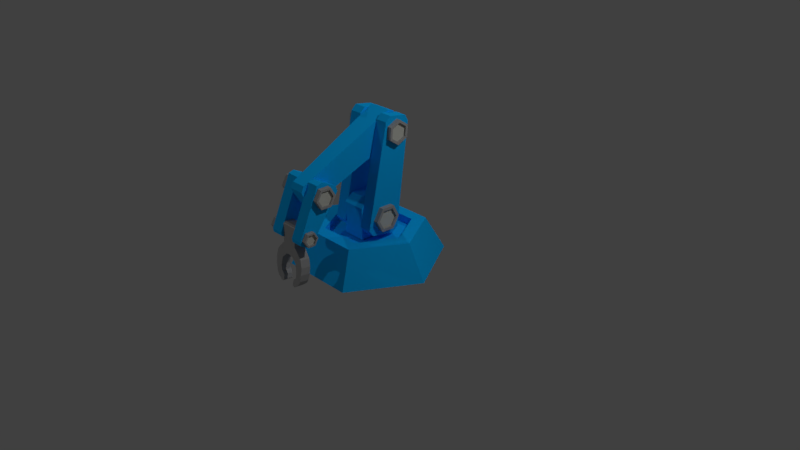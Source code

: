 # Source: inserterv3.blend  (saved by Blender 2.78.0; exported with 4.5.12 LTS)
import bpy
from mathutils import Matrix  # noqa: F401  (used for matrix-valued properties, if any)

bpy.ops.wm.read_factory_settings(use_empty=True)
scene = bpy.context.scene
scene.name = 'Scene'

# ---- collections
col_collection_1 = bpy.data.collections.new('Collection 1'); scene.collection.children.link(col_collection_1)

# ---- materials (node trees are filled in below, after node groups)
mat_material_001 = bpy.data.materials.new('Material.001')
mat_material_001.alpha_threshold = 0.0
mat_material_001.use_transparent_shadow = False
mat_material_001.diffuse_color = (0.004449, 0.4505, 1.0, 1.0)
mat_material_001.roughness = 0.5
mat_material_001.specular_intensity = 1.0
mat_material_002 = bpy.data.materials.new('Material.002')
mat_material_002.alpha_threshold = 0.0
mat_material_002.use_transparent_shadow = False
mat_material_002.diffuse_color = (0.3506, 0.3506, 0.3506, 1.0)
mat_material_002.roughness = 0.5
mat_material_003 = bpy.data.materials.new('Material.003')
mat_material_003.alpha_threshold = 0.0
mat_material_003.use_transparent_shadow = False
mat_material_003.diffuse_color = (0.5495, 0.5596, 0.5082, 1.0)
mat_material_003.roughness = 0.5
mat_material_003.specular_intensity = 1.0

# ---- material node trees

# ---- world
world_world = bpy.data.worlds.new('World'); scene.world = world_world
world_world.color = (0.05088, 0.05088, 0.05088)
world_world.use_sun_shadow = False
world_world.sun_shadow_jitter_overblur = 0.0
world_world.cycles.sampling_method = 'MANUAL'

# ---- cameras
cam_camera = bpy.data.cameras.new('Camera')
cam_camera.clip_end = 100.0
cam_camera.lens = 35.0
cam_camera.sensor_width = 32.0
cam_camera.sensor_height = 18.0
cam_camera.ortho_scale = 7.314
cam_camera.dof.focus_distance = 0.0
cam_camera.dof.aperture_fstop = 128.0

# ---- lights
light_lamp = bpy.data.lights.new('Lamp', 'POINT')
light_lamp.transmission_factor = 0.0
light_lamp.cutoff_distance = 30.0
light_lamp.energy = 349.0
light_lamp.shadow_buffer_clip_start = 1.001
light_lamp.shadow_soft_size = 0.1
light_lamp.shadow_maximum_resolution = 0.006
light_lamp.use_absolute_resolution = True
light_lamp_001 = bpy.data.lights.new('Lamp.001', 'POINT')
light_lamp_001.transmission_factor = 0.0
light_lamp_001.cutoff_distance = 30.0
light_lamp_001.energy = 349.0
light_lamp_001.shadow_buffer_clip_start = 1.001
light_lamp_001.shadow_soft_size = 0.1
light_lamp_001.shadow_maximum_resolution = 0.006
light_lamp_001.use_absolute_resolution = True
light_lamp_002 = bpy.data.lights.new('Lamp.002', 'POINT')
light_lamp_002.transmission_factor = 0.0
light_lamp_002.cutoff_distance = 30.0
light_lamp_002.energy = 349.0
light_lamp_002.shadow_buffer_clip_start = 1.001
light_lamp_002.shadow_soft_size = 0.1
light_lamp_002.shadow_maximum_resolution = 0.006
light_lamp_002.use_absolute_resolution = True

# ---- meshes
me_cylinder = bpy.data.meshes.new('Cylinder')
me_cylinder.from_pydata([(-0.5, 0.866, -0.01206), (-0.3721, 0.6444, 0.4354), (0.5, 0.866, -0.01206), (0.3721, 0.6444, 0.4354), (1.0, -5.96e-08, -0.01206), (0.7441, 0.0, 0.4354), (0.5, -0.866, -0.01206), (0.3721, -0.6444, 0.4354), (-0.5, -0.866, -0.01206), (-0.3721, -0.6444, 0.4354), (-1.0, -1.192e-07, -0.01206), (-0.7441, -8.941e-08, 0.4354), (0.2794, 0.4839, 0.4354), (-0.2794, 0.4839, 0.4354), (0.5588, -1.49e-08, 0.4354), (0.2794, -0.4839, 0.4354), (-0.2794, -0.4839, 0.4354), (-0.5588, -7.451e-08, 0.4354), (0.2794, 0.4839, 0.3333), (-0.2794, 0.4839, 0.3333), (0.5588, -1.49e-08, 0.3333), (0.2794, -0.4839, 0.3333), (-0.2794, -0.4839, 0.3333), (-0.5588, -7.451e-08, 0.3333)], [], [(0, 1, 3, 2), (2, 3, 5, 4), (4, 5, 7, 6), (6, 7, 9, 8), (9, 7, 15, 16), (8, 9, 11, 10), (10, 11, 1, 0), (0, 2, 4, 6, 8, 10), (17, 16, 22, 23), (5, 3, 12, 14), (11, 9, 16, 17), (3, 1, 13, 12), (7, 5, 14, 15), (1, 11, 17, 13), (18, 19, 23, 22, 21, 20), (15, 14, 20, 21), (12, 13, 19, 18), (13, 17, 23, 19), (16, 15, 21, 22), (14, 12, 18, 20)])
me_cylinder.materials.append(mat_material_001)
me_cylinder.use_remesh_preserve_volume = False
me_cylinder.use_remesh_preserve_attributes = False
me_cylinder.use_mirror_vertex_groups = False
me_cylinder.update()
me_cube_001 = bpy.data.meshes.new('Cube.001')
me_cube_001.from_pydata([(-0.1518, -0.241, 0.3441), (-0.1518, 0.241, 0.3441), (0.1518, -0.241, 0.3441), (0.1518, 0.241, 0.3441), (-0.1518, -0.241, 0.7673), (-0.1518, -0.1439, 0.8767), (-0.1518, 0.1439, 0.8767), (-0.1518, 0.241, 0.7673), (0.1518, -0.1439, 0.8767), (0.1518, -0.241, 0.7673), (0.1518, 0.241, 0.7673), (0.1518, 0.1439, 0.8767)], [], [(11, 6, 5, 8), (3, 10, 11, 8, 9, 2), (0, 4, 5, 6, 7, 1), (1, 3, 2, 0), (1, 7, 10, 3), (6, 11, 10, 7), (8, 5, 4, 9), (2, 9, 4, 0)])
me_cube_001.materials.append(mat_material_001)
me_cube_001.use_remesh_preserve_volume = False
me_cube_001.use_remesh_preserve_attributes = False
me_cube_001.use_mirror_vertex_groups = False
me_cube_001.update()
me_cube_002 = bpy.data.meshes.new('Cube.002')
me_cube_002.from_pydata([(0.1461, -0.1397, -0.2654), (0.1461, -0.2257, -0.2047), (0.1461, -0.4028, 1.145), (0.1461, -0.3592, 1.228), (0.1461, 0.2382, -0.1247), (0.1461, 0.1775, -0.2107), (0.1461, -0.1161, 1.27), (0.1461, -0.04729, 1.206), (0.3097, -0.2257, -0.2047), (0.3097, -0.1397, -0.2654), (0.3097, -0.3592, 1.228), (0.3097, -0.4028, 1.145), (0.3097, 0.1775, -0.2107), (0.3097, 0.2382, -0.1247), (0.3097, -0.04729, 1.206), (0.3097, -0.1161, 1.27)], [], [(8, 11, 2, 1), (12, 13, 14, 15, 10, 11, 8, 9), (15, 6, 3, 10), (0, 1, 2, 3, 6, 7, 4, 5), (4, 7, 14, 13), (12, 5, 4, 13), (6, 15, 14, 7), (0, 9, 8, 1), (10, 3, 2, 11), (5, 12, 9, 0)])
me_cube_002.materials.append(mat_material_001)
me_cube_002.use_remesh_preserve_volume = False
me_cube_002.use_remesh_preserve_attributes = False
me_cube_002.use_mirror_vertex_groups = False
me_cube_002.update()
me_cylinder_001 = bpy.data.meshes.new('Cylinder.001')
me_cylinder_001.from_pydata([(0.3069, 0.4602, 0.917), (0.3714, 0.4602, 0.917), (0.3069, 0.5543, 0.7647), (0.3714, 0.5543, 0.7647), (0.3069, 0.4694, 0.607), (0.3714, 0.4694, 0.607), (0.3069, 0.2905, 0.6017), (0.3714, 0.2905, 0.6017), (0.3069, 0.1964, 0.754), (0.3714, 0.1964, 0.754), (0.3069, 0.2812, 0.9116), (0.3714, 0.2812, 0.9116), (0.3714, 0.5131, 0.7634), (0.3714, 0.4407, 0.8807), (0.3714, 0.4478, 0.642), (0.3714, 0.31, 0.6379), (0.3714, 0.2375, 0.7552), (0.3714, 0.3029, 0.8766), (0.3454, 0.5131, 0.7634), (0.3454, 0.4407, 0.8807), (0.3454, 0.4478, 0.642), (0.3454, 0.31, 0.6379), (0.3454, 0.2375, 0.7552), (0.3454, 0.3029, 0.8766), (-0.3069, 0.4602, 0.917), (-0.3714, 0.4602, 0.917), (-0.3069, 0.5543, 0.7647), (-0.3714, 0.5543, 0.7647), (-0.3069, 0.4694, 0.607), (-0.3714, 0.4694, 0.607), (-0.3069, 0.2905, 0.6017), (-0.3714, 0.2905, 0.6017), (-0.3069, 0.1964, 0.754), (-0.3714, 0.1964, 0.754), (-0.3069, 0.2812, 0.9116), (-0.3714, 0.2812, 0.9116), (-0.3714, 0.5131, 0.7634), (-0.3714, 0.4407, 0.8807), (-0.3714, 0.4478, 0.642), (-0.3714, 0.31, 0.6379), (-0.3714, 0.2375, 0.7552), (-0.3714, 0.3029, 0.8766), (-0.3454, 0.5131, 0.7634), (-0.3454, 0.4407, 0.8807), (-0.3454, 0.4478, 0.642), (-0.3454, 0.31, 0.6379), (-0.3454, 0.2375, 0.7552), (-0.3454, 0.3029, 0.8766)], [], [(0, 1, 3, 2), (2, 3, 5, 4), (4, 5, 7, 6), (6, 7, 9, 8), (5, 3, 12, 14), (8, 9, 11, 10), (10, 11, 1, 0), (0, 2, 4, 6, 8, 10), (15, 14, 20, 21), (11, 9, 16, 17), (3, 1, 13, 12), (7, 5, 14, 15), (1, 11, 17, 13), (9, 7, 15, 16), (18, 19, 23, 22, 21, 20), (12, 13, 19, 18), (13, 17, 23, 19), (16, 15, 21, 22), (14, 12, 18, 20), (17, 16, 22, 23), (24, 26, 27, 25), (26, 28, 29, 27), (28, 30, 31, 29), (30, 32, 33, 31), (29, 38, 36, 27), (32, 34, 35, 33), (34, 24, 25, 35), (24, 34, 32, 30, 28, 26), (39, 45, 44, 38), (35, 41, 40, 33), (27, 36, 37, 25), (31, 39, 38, 29), (25, 37, 41, 35), (33, 40, 39, 31), (42, 44, 45, 46, 47, 43), (36, 42, 43, 37), (37, 43, 47, 41), (40, 46, 45, 39), (38, 44, 42, 36), (41, 47, 46, 40)])
me_cylinder_001.polygons.foreach_set('material_index', [0, 0, 0, 0, 0, 0, 0, 0, 0, 0, 0, 0, 0, 0, 1, 0, 0, 0, 0, 0, 0, 0, 0, 0, 0, 0, 0, 0, 0, 0, 0, 0, 0, 0, 1, 0, 0, 0, 0, 0])
me_cylinder_001.materials.append(mat_material_002)
me_cylinder_001.materials.append(mat_material_003)
me_cylinder_001.use_remesh_preserve_volume = False
me_cylinder_001.use_remesh_preserve_attributes = False
me_cylinder_001.use_mirror_vertex_groups = False
me_cylinder_001.update()
me_cube_004 = bpy.data.meshes.new('Cube.004')
me_cube_004.from_pydata([(-0.1487, -0.1105, 0.1947), (-0.1487, -0.02892, 0.2247), (-0.09932, 1.239, -0.4081), (-0.09932, 1.276, -0.4778), (-0.1487, -0.192, -0.1285), (-0.1487, -0.222, -0.04686), (-0.09932, 1.189, -0.666), (-0.09932, 1.112, -0.6832), (0.1487, -0.02892, 0.2247), (0.1487, -0.1105, 0.1947), (0.09932, 1.276, -0.4778), (0.09932, 1.239, -0.4081), (0.1487, -0.222, -0.04686), (0.1487, -0.192, -0.1285), (0.09932, 1.112, -0.6832), (0.09932, 1.189, -0.666)], [], [(8, 11, 2, 1), (12, 13, 14, 15, 10, 11, 8, 9), (15, 6, 3, 10), (0, 1, 2, 3, 6, 7, 4, 5), (4, 7, 14, 13), (12, 5, 4, 13), (6, 15, 14, 7), (0, 9, 8, 1), (10, 3, 2, 11), (5, 12, 9, 0)])
me_cube_004.materials.append(mat_material_001)
me_cube_004.use_remesh_preserve_volume = False
me_cube_004.use_remesh_preserve_attributes = False
me_cube_004.use_mirror_vertex_groups = False
me_cube_004.update()
me_cube_005 = bpy.data.meshes.new('Cube.005')
me_cube_005.from_pydata([(0.1021, 0.006549, 0.1809), (0.1021, 0.07603, 0.158), (0.1021, 0.3495, -0.4687), (0.1021, 0.3405, -0.5167), (0.1021, -0.2161, 0.01054), (0.1021, -0.1932, 0.08002), (0.1021, 0.2256, -0.5748), (0.1021, 0.1815, -0.5535), (0.2657, 0.07603, 0.158), (0.2657, 0.006549, 0.1809), (0.2657, 0.3405, -0.5167), (0.2657, 0.3495, -0.4687), (0.2657, -0.1932, 0.08002), (0.2657, -0.2161, 0.01054), (0.2657, 0.1815, -0.5535), (0.2657, 0.2256, -0.5748)], [], [(8, 11, 2, 1), (12, 13, 14, 15, 10, 11, 8, 9), (15, 6, 3, 10), (0, 1, 2, 3, 6, 7, 4, 5), (4, 7, 14, 13), (12, 5, 4, 13), (6, 15, 14, 7), (0, 9, 8, 1), (10, 3, 2, 11), (5, 12, 9, 0)])
me_cube_005.materials.append(mat_material_001)
me_cube_005.use_remesh_preserve_volume = False
me_cube_005.use_remesh_preserve_attributes = False
me_cube_005.use_mirror_vertex_groups = False
me_cube_005.update()
me_cylinder_003 = bpy.data.meshes.new('Cylinder.003')
me_cylinder_003.from_pydata([(0.2702, 1.556, 1.906), (0.327, 1.556, 1.906), (0.2702, 1.627, 1.784), (0.327, 1.627, 1.784), (0.2702, 1.558, 1.662), (0.327, 1.558, 1.662), (0.2702, 1.417, 1.661), (0.327, 1.417, 1.661), (0.2702, 1.346, 1.783), (0.327, 1.346, 1.783), (0.2702, 1.416, 1.905), (0.327, 1.416, 1.905), (0.327, 1.595, 1.784), (0.327, 1.54, 1.878), (0.327, 1.541, 1.69), (0.327, 1.433, 1.689), (0.327, 1.378, 1.783), (0.327, 1.432, 1.877), (0.3041, 1.595, 1.784), (0.3041, 1.54, 1.878), (0.3041, 1.541, 1.69), (0.3041, 1.433, 1.689), (0.3041, 1.378, 1.783), (0.3041, 1.432, 1.877), (-0.2702, 1.556, 1.906), (-0.327, 1.556, 1.906), (-0.2702, 1.627, 1.784), (-0.327, 1.627, 1.784), (-0.2702, 1.558, 1.662), (-0.327, 1.558, 1.662), (-0.2702, 1.417, 1.661), (-0.327, 1.417, 1.661), (-0.2702, 1.346, 1.783), (-0.327, 1.346, 1.783), (-0.2702, 1.416, 1.905), (-0.327, 1.416, 1.905), (-0.327, 1.595, 1.784), (-0.327, 1.54, 1.878), (-0.327, 1.541, 1.69), (-0.327, 1.433, 1.689), (-0.327, 1.378, 1.783), (-0.327, 1.432, 1.877), (-0.3041, 1.595, 1.784), (-0.3041, 1.54, 1.878), (-0.3041, 1.541, 1.69), (-0.3041, 1.433, 1.689), (-0.3041, 1.378, 1.783), (-0.3041, 1.432, 1.877)], [], [(0, 1, 3, 2), (2, 3, 5, 4), (4, 5, 7, 6), (6, 7, 9, 8), (5, 3, 12, 14), (8, 9, 11, 10), (10, 11, 1, 0), (0, 2, 4, 6, 8, 10), (15, 14, 20, 21), (11, 9, 16, 17), (3, 1, 13, 12), (7, 5, 14, 15), (1, 11, 17, 13), (9, 7, 15, 16), (18, 19, 23, 22, 21, 20), (12, 13, 19, 18), (13, 17, 23, 19), (16, 15, 21, 22), (14, 12, 18, 20), (17, 16, 22, 23), (24, 26, 27, 25), (26, 28, 29, 27), (28, 30, 31, 29), (30, 32, 33, 31), (29, 38, 36, 27), (32, 34, 35, 33), (34, 24, 25, 35), (24, 34, 32, 30, 28, 26), (39, 45, 44, 38), (35, 41, 40, 33), (27, 36, 37, 25), (31, 39, 38, 29), (25, 37, 41, 35), (33, 40, 39, 31), (42, 44, 45, 46, 47, 43), (36, 42, 43, 37), (37, 43, 47, 41), (40, 46, 45, 39), (38, 44, 42, 36), (41, 47, 46, 40)])
me_cylinder_003.polygons.foreach_set('material_index', [0, 0, 0, 0, 0, 0, 0, 0, 0, 0, 0, 0, 0, 0, 1, 0, 0, 0, 0, 0, 0, 0, 0, 0, 0, 0, 0, 0, 0, 0, 0, 0, 0, 0, 1, 0, 0, 0, 0, 0])
me_cylinder_003.materials.append(mat_material_002)
me_cylinder_003.materials.append(mat_material_003)
me_cylinder_003.use_remesh_preserve_volume = False
me_cylinder_003.use_remesh_preserve_attributes = False
me_cylinder_003.use_mirror_vertex_groups = False
me_cylinder_003.update()
me_cube_006 = bpy.data.meshes.new('Cube.006')
me_cube_006.from_pydata([(0.1902, 0.1266, -0.6022), (0.1902, 8.637e-05, -0.6154), (0.1151, 0.005872, -0.6711), (0.1151, 0.1324, -0.658), (0.1701, -0.03033, -0.2172), (0.2171, -0.03398, -0.2874), (0.1055, 0.07263, 0.09218), (0.1055, 0.0443, 0.1152), (0.05383, 0.0935, -0.2836), (0.1055, -0.06676, 0.1037), (0.1055, -0.08976, 0.07532), (0.05383, -0.03301, -0.2967), (-4.719e-08, -0.06676, 0.1037), (-4.719e-08, -0.08976, 0.07532), (-4.719e-08, -0.03402, -0.287), (-4.719e-08, 0.0443, 0.1152), (-4.719e-08, 0.07263, 0.09218), (-4.719e-08, 0.09249, -0.2739), (0.2171, 0.09252, -0.2742), (0.1648, 0.08944, -0.209), (0.1014, 0.08366, -0.1441), (0.1014, -0.05204, -0.1581), (-4.719e-08, -0.0483, -0.1942), (-4.719e-08, 0.0874, -0.1801), (0.2171, 0.1213, -0.5514), (0.2171, -0.005222, -0.5645), (0.1337, -0.01323, -0.5451), (0.1337, 0.1133, -0.532), (0.238, -0.0244, -0.3798), (0.238, -0.01481, -0.4721), (0.238, 0.1117, -0.459), (0.238, 0.1021, -0.3666), (0.1428, -0.01482, -0.472), (0.1236, -0.02621, -0.3623), (0.1236, 0.1003, -0.3492), (0.1428, 0.1117, -0.4589), (0.08936, 0.1186, -0.5765), (0.1116, 0.1157, -0.5499), (0.1024, 0.1317, -0.6518), (0.08589, 0.1305, -0.6352), (0.08589, 0.004041, -0.6483), (0.1024, 0.00523, -0.6649), (0.1116, -0.01084, -0.563), (0.09438, 0.002502, -0.5901)], [], [(35, 30, 24, 27), (20, 21, 4, 19), (14, 17, 8, 11), (22, 14, 11, 21), (30, 29, 25, 24), (32, 35, 27, 26), (15, 7, 6, 16), (12, 9, 7, 15), (10, 6, 7, 9), (25, 26, 2, 1), (27, 24, 0, 3), (24, 25, 1, 0), (9, 12, 13, 10), (2, 3, 0, 1), (21, 11, 5, 4), (20, 8, 17, 23), (6, 20, 23, 16), (8, 20, 19, 18), (13, 22, 21, 10), (10, 21, 20, 6), (4, 5, 18, 19), (29, 32, 26, 25), (26, 27, 37, 42), (2, 26, 42, 43, 40, 41), (3, 2, 41, 38), (27, 3, 38, 39, 36, 37), (5, 11, 33, 28), (28, 33, 32, 29), (11, 8, 34, 33), (33, 34, 35, 32), (18, 5, 28, 31), (31, 28, 29, 30), (8, 18, 31, 34), (34, 31, 30, 35), (38, 41, 40, 39), (36, 43, 42, 37), (43, 36, 39, 40)])
_k = set([(0, 3), (0, 24), (3, 38), (6, 20), (8, 17), (8, 34), (18, 19), (18, 31), (19, 20), (24, 30), (27, 35), (30, 31), (34, 35), (36, 37), (36, 39), (38, 39)])
me_cube_006.attributes.new('sharp_edge', 'BOOLEAN', 'EDGE').data.foreach_set('value', [ (min(e.vertices), max(e.vertices)) in _k for e in me_cube_006.edges])
me_cube_006.materials.append(mat_material_002)
me_cube_006.use_remesh_preserve_volume = False
me_cube_006.use_remesh_preserve_attributes = False
me_cube_006.use_mirror_vertex_groups = False
me_cube_006.update()
me_cylinder_004 = bpy.data.meshes.new('Cylinder.004')
me_cylinder_004.from_pydata([(0.2702, 1.769, 1.415), (0.327, 1.769, 1.415), (0.2702, 1.817, 1.333), (0.327, 1.817, 1.333), (0.2702, 1.77, 1.25), (0.327, 1.77, 1.25), (0.2702, 1.674, 1.249), (0.327, 1.674, 1.249), (0.2702, 1.626, 1.332), (0.327, 1.626, 1.332), (0.2702, 1.673, 1.415), (0.327, 1.673, 1.415), (0.327, 1.795, 1.333), (0.327, 1.758, 1.396), (0.327, 1.759, 1.269), (0.327, 1.685, 1.269), (0.327, 1.648, 1.332), (0.327, 1.685, 1.396), (0.3041, 1.795, 1.333), (0.3041, 1.758, 1.396), (0.3041, 1.759, 1.269), (0.3041, 1.685, 1.269), (0.3041, 1.648, 1.332), (0.3041, 1.685, 1.396), (-0.2702, 1.769, 1.415), (-0.327, 1.769, 1.415), (-0.2702, 1.817, 1.333), (-0.327, 1.817, 1.333), (-0.2702, 1.77, 1.25), (-0.327, 1.77, 1.25), (-0.2702, 1.674, 1.249), (-0.327, 1.674, 1.249), (-0.2702, 1.626, 1.332), (-0.327, 1.626, 1.332), (-0.2702, 1.673, 1.415), (-0.327, 1.673, 1.415), (-0.327, 1.795, 1.333), (-0.327, 1.758, 1.396), (-0.327, 1.759, 1.269), (-0.327, 1.685, 1.269), (-0.327, 1.648, 1.332), (-0.327, 1.685, 1.396), (-0.3041, 1.795, 1.333), (-0.3041, 1.758, 1.396), (-0.3041, 1.759, 1.269), (-0.3041, 1.685, 1.269), (-0.3041, 1.648, 1.332), (-0.3041, 1.685, 1.396)], [], [(0, 1, 3, 2), (2, 3, 5, 4), (4, 5, 7, 6), (6, 7, 9, 8), (5, 3, 12, 14), (8, 9, 11, 10), (10, 11, 1, 0), (0, 2, 4, 6, 8, 10), (15, 14, 20, 21), (11, 9, 16, 17), (3, 1, 13, 12), (7, 5, 14, 15), (1, 11, 17, 13), (9, 7, 15, 16), (18, 19, 23, 22, 21, 20), (12, 13, 19, 18), (13, 17, 23, 19), (16, 15, 21, 22), (14, 12, 18, 20), (17, 16, 22, 23), (24, 26, 27, 25), (26, 28, 29, 27), (28, 30, 31, 29), (30, 32, 33, 31), (29, 38, 36, 27), (32, 34, 35, 33), (34, 24, 25, 35), (24, 34, 32, 30, 28, 26), (39, 45, 44, 38), (35, 41, 40, 33), (27, 36, 37, 25), (31, 39, 38, 29), (25, 37, 41, 35), (33, 40, 39, 31), (42, 44, 45, 46, 47, 43), (36, 42, 43, 37), (37, 43, 47, 41), (40, 46, 45, 39), (38, 44, 42, 36), (41, 47, 46, 40)])
me_cylinder_004.polygons.foreach_set('material_index', [0, 0, 0, 0, 0, 0, 0, 0, 0, 0, 0, 0, 0, 0, 1, 0, 0, 0, 0, 0, 0, 0, 0, 0, 0, 0, 0, 0, 0, 0, 0, 0, 0, 0, 1, 0, 0, 0, 0, 0])
me_cylinder_004.materials.append(mat_material_002)
me_cylinder_004.materials.append(mat_material_003)
me_cylinder_004.use_remesh_preserve_volume = False
me_cylinder_004.use_remesh_preserve_attributes = False
me_cylinder_004.use_mirror_vertex_groups = False
me_cylinder_004.update()
me_cylinder_002 = bpy.data.meshes.new('Cylinder.002')
me_cylinder_002.from_pydata([(0.3069, 1.111, 1.629), (0.3714, 1.111, 1.629), (0.3069, 1.123, 1.473), (0.3714, 1.123, 1.473), (0.3069, 0.9941, 1.384), (0.3714, 0.9941, 1.384), (0.3069, 0.8524, 1.451), (0.3714, 0.8524, 1.451), (0.3069, 0.8398, 1.607), (0.3714, 0.8398, 1.607), (0.3069, 0.9689, 1.696), (0.3714, 0.9689, 1.696), (0.3714, 1.091, 1.488), (0.3714, 1.081, 1.609), (0.3714, 0.9912, 1.419), (0.3714, 0.8821, 1.471), (0.3714, 0.8724, 1.592), (0.3714, 0.9718, 1.66), (0.3454, 1.091, 1.488), (0.3454, 1.081, 1.609), (0.3454, 0.9912, 1.419), (0.3454, 0.8821, 1.471), (0.3454, 0.8724, 1.592), (0.3454, 0.9718, 1.66), (-0.3069, 1.111, 1.629), (-0.3714, 1.111, 1.629), (-0.3069, 1.123, 1.473), (-0.3714, 1.123, 1.473), (-0.3069, 0.9941, 1.384), (-0.3714, 0.9941, 1.384), (-0.3069, 0.8524, 1.451), (-0.3714, 0.8524, 1.451), (-0.3069, 0.8398, 1.607), (-0.3714, 0.8398, 1.607), (-0.3069, 0.9689, 1.696), (-0.3714, 0.9689, 1.696), (-0.3714, 1.091, 1.488), (-0.3714, 1.081, 1.609), (-0.3714, 0.9912, 1.419), (-0.3714, 0.8821, 1.471), (-0.3714, 0.8724, 1.592), (-0.3714, 0.9718, 1.66), (-0.3454, 1.091, 1.488), (-0.3454, 1.081, 1.609), (-0.3454, 0.9912, 1.419), (-0.3454, 0.8821, 1.471), (-0.3454, 0.8724, 1.592), (-0.3454, 0.9718, 1.66)], [], [(0, 1, 3, 2), (2, 3, 5, 4), (4, 5, 7, 6), (6, 7, 9, 8), (5, 3, 12, 14), (8, 9, 11, 10), (10, 11, 1, 0), (0, 2, 4, 6, 8, 10), (15, 14, 20, 21), (11, 9, 16, 17), (3, 1, 13, 12), (7, 5, 14, 15), (1, 11, 17, 13), (9, 7, 15, 16), (18, 19, 23, 22, 21, 20), (12, 13, 19, 18), (13, 17, 23, 19), (16, 15, 21, 22), (14, 12, 18, 20), (17, 16, 22, 23), (24, 26, 27, 25), (26, 28, 29, 27), (28, 30, 31, 29), (30, 32, 33, 31), (29, 38, 36, 27), (32, 34, 35, 33), (34, 24, 25, 35), (24, 34, 32, 30, 28, 26), (39, 45, 44, 38), (35, 41, 40, 33), (27, 36, 37, 25), (31, 39, 38, 29), (25, 37, 41, 35), (33, 40, 39, 31), (42, 44, 45, 46, 47, 43), (36, 42, 43, 37), (37, 43, 47, 41), (40, 46, 45, 39), (38, 44, 42, 36), (41, 47, 46, 40)])
me_cylinder_002.polygons.foreach_set('material_index', [0, 0, 0, 0, 0, 0, 0, 0, 0, 0, 0, 0, 0, 0, 1, 0, 0, 0, 0, 0, 0, 0, 0, 0, 0, 0, 0, 0, 0, 0, 0, 0, 0, 0, 1, 0, 0, 0, 0, 0])
me_cylinder_002.materials.append(mat_material_002)
me_cylinder_002.materials.append(mat_material_003)
me_cylinder_002.use_remesh_preserve_volume = False
me_cylinder_002.use_remesh_preserve_attributes = False
me_cylinder_002.use_mirror_vertex_groups = False
me_cylinder_002.update()

# ---- objects
ob_cylinder = bpy.data.objects.new('Cylinder', me_cylinder)
ob_cube = bpy.data.objects.new('Cube', me_cube_001)
ob_cube_001 = bpy.data.objects.new('Cube.001', me_cube_002)
ob_cylinder_001 = bpy.data.objects.new('Cylinder.001', me_cylinder_001)
ob_cube_002 = bpy.data.objects.new('Cube.002', me_cube_004)
ob_cube_003 = bpy.data.objects.new('Cube.003', me_cube_005)
ob_cylinder_003 = bpy.data.objects.new('Cylinder.003', me_cylinder_003)
ob_cube_004 = bpy.data.objects.new('Cube.004', me_cube_006)
ob_cylinder_004 = bpy.data.objects.new('Cylinder.004', me_cylinder_004)
ob_cylinder_002 = bpy.data.objects.new('Cylinder.002', me_cylinder_002)
ob_lamp = bpy.data.objects.new('Lamp', light_lamp)
ob_camera = bpy.data.objects.new('Camera', cam_camera)
ob_lamp_001 = bpy.data.objects.new('Lamp.001', light_lamp_001)
ob_lamp_002 = bpy.data.objects.new('Lamp.002', light_lamp_002)

# ---- transforms, parenting, visibility, modifiers, constraints
ob_cylinder.location = (0.0, 0.0, 0.0)
ob_cylinder.lineart.crease_threshold = 0.0
ob_cube.parent = ob_cylinder
ob_cube.location = (0.0, 0.0, 0.0)
ob_cube.rotation_euler = (0.0, -0.0, 3.142)
ob_cube.lineart.crease_threshold = 0.0
ob_cube_001.parent = ob_cube
ob_cube_001.location = (2.235e-08, 0.0208, 0.6492)
ob_cube_001.lineart.crease_threshold = 0.0
_m = ob_cube_001.modifiers.new('Mirror', 'MIRROR')
ob_cylinder_001.parent = ob_cube_001
ob_cylinder_001.matrix_parent_inverse = Matrix(((1.0, 0.0, 0.0, -2.235e-08), (0.0, 1.0, 0.0, -0.0208), (0.0, 0.0, 1.0, -0.6955), (0.0, 0.0, 0.0, 1.0)))
ob_cylinder_001.location = (0.0, -0.371, -0.07853)
ob_cylinder_001.lineart.crease_threshold = 0.0
ob_cube_002.parent = ob_cube_001
ob_cube_002.matrix_parent_inverse = Matrix(((1.0, 0.0, 0.0, -2.235e-08), (0.0, 1.0, 0.0, -0.0208), (0.0, 0.0, 1.0, -0.6955), (0.0, 0.0, 0.0, 1.0)))
ob_cube_002.location = (2.235e-08, -0.1819, 1.754)
ob_cube_002.lineart.crease_threshold = 0.0
ob_cube_003.parent = ob_cube_002
ob_cube_003.matrix_parent_inverse = Matrix(((1.0, 0.0, 0.0, -2.235e-08), (0.0, 1.0, 0.0, 0.1819), (0.0, 0.0, 1.0, -1.754), (0.0, 0.0, 0.0, 1.0)))
ob_cube_003.location = (4.719e-08, 0.9173, 1.224)
ob_cube_003.lineart.crease_threshold = 0.0
_m = ob_cube_003.modifiers.new('Mirror', 'MIRROR')
ob_cylinder_003.parent = ob_cube_003
ob_cylinder_003.matrix_parent_inverse = Matrix(((1.0, 0.0, 0.0, -4.719e-08), (0.0, 1.0, 0.0, -0.9173), (0.0, 0.0, 1.0, -1.224), (0.0, 0.0, 0.0, 1.0)))
ob_cylinder_003.location = (-1.066e-14, -0.5693, -0.5596)
ob_cylinder_003.lineart.crease_threshold = 0.0
ob_cube_004.parent = ob_cube_003
ob_cube_004.matrix_parent_inverse = Matrix(((1.0, 0.0, 0.0, -4.719e-08), (0.0, 1.0, 0.0, -0.9173), (0.0, 0.0, 1.0, -1.224), (0.0, 0.0, 0.0, 1.0)))
ob_cube_004.location = (4.719e-08, 1.152, 0.7728)
ob_cube_004.lineart.crease_threshold = 0.0
_m = ob_cube_004.modifiers.new('Mirror', 'MIRROR')
_m.use_clip = True
ob_cylinder_004.parent = ob_cube_004
ob_cylinder_004.matrix_parent_inverse = Matrix(((1.0, 0.0, 0.0, -4.719e-08), (0.0, 1.0, 0.0, -1.152), (0.0, 0.0, 1.0, -0.7728), (0.0, 0.0, 0.0, 1.0)))
ob_cylinder_004.location = (-7.374e-15, -0.5693, -0.5596)
ob_cylinder_004.lineart.crease_threshold = 0.0
ob_cylinder_002.parent = ob_cube_002
ob_cylinder_002.matrix_parent_inverse = Matrix(((1.0, 0.0, 0.0, -2.235e-08), (0.0, 1.0, 0.0, 0.1819), (0.0, 0.0, 1.0, -1.754), (0.0, 0.0, 0.0, 1.0)))
ob_cylinder_002.location = (0.0, -1.163, 0.2141)
ob_cylinder_002.lineart.crease_threshold = 0.0
ob_lamp.location = (4.076, 1.005, 5.904)
ob_lamp.rotation_euler = (0.6503, 0.05522, 1.866)
ob_lamp.lock_rotations_4d = False
ob_lamp.empty_display_type = 'ARROWS'
ob_lamp.color = (0.0, 0.0, 0.0, 0.0)
ob_lamp.lineart.crease_threshold = 0.0
ob_camera.location = (7.481, -6.508, 5.344)
ob_camera.rotation_euler = (1.109, 0.0, 0.8149)
ob_camera.lock_rotations_4d = False
ob_camera.empty_display_type = 'ARROWS'
ob_camera.color = (0.0, 0.0, 0.0, 0.0)
ob_camera.display_type = 'WIRE'
ob_camera.lineart.crease_threshold = 0.0
ob_lamp_001.location = (-6.068, -10.34, 5.904)
ob_lamp_001.rotation_euler = (0.6503, 0.05522, 1.866)
ob_lamp_001.lock_rotations_4d = False
ob_lamp_001.empty_display_type = 'ARROWS'
ob_lamp_001.color = (0.0, 0.0, 0.0, 0.0)
ob_lamp_001.lineart.crease_threshold = 0.0
ob_lamp_002.location = (-6.068, 4.015, 5.904)
ob_lamp_002.rotation_euler = (0.6503, 0.05522, 1.866)
ob_lamp_002.lock_rotations_4d = False
ob_lamp_002.empty_display_type = 'ARROWS'
ob_lamp_002.color = (0.0, 0.0, 0.0, 0.0)
ob_lamp_002.lineart.crease_threshold = 0.0

# ---- collection membership
col_collection_1.objects.link(ob_cylinder)
col_collection_1.objects.link(ob_cube)
col_collection_1.objects.link(ob_cube_001)
col_collection_1.objects.link(ob_cylinder_001)
col_collection_1.objects.link(ob_cube_002)
col_collection_1.objects.link(ob_cube_003)
col_collection_1.objects.link(ob_cylinder_003)
col_collection_1.objects.link(ob_cube_004)
col_collection_1.objects.link(ob_cylinder_004)
col_collection_1.objects.link(ob_cylinder_002)
col_collection_1.objects.link(ob_lamp)
col_collection_1.objects.link(ob_camera)
col_collection_1.objects.link(ob_lamp_001)
col_collection_1.objects.link(ob_lamp_002)

# ---- scene / render settings (as saved in the file)
scene.camera = ob_camera
scene.frame_start = 1; scene.frame_end = 250; scene.frame_set(32)
scene.render.engine = 'BLENDER_EEVEE_NEXT'
scene.render.resolution_percentage = 50
scene.render.dither_intensity = 0.0
scene.cycles.use_denoising = False
scene.cycles.samples = 128
scene.cycles.sampling_pattern = 'TABULATED_SOBOL'
scene.cycles.light_sampling_threshold = 0.0
scene.cycles.use_adaptive_sampling = False
scene.cycles.use_light_tree = False
scene.cycles.blur_glossy = 0.0
scene.cycles.sample_clamp_indirect = 0.0
scene.view_settings.view_transform = 'Standard'
bpy.context.view_layer.update()

